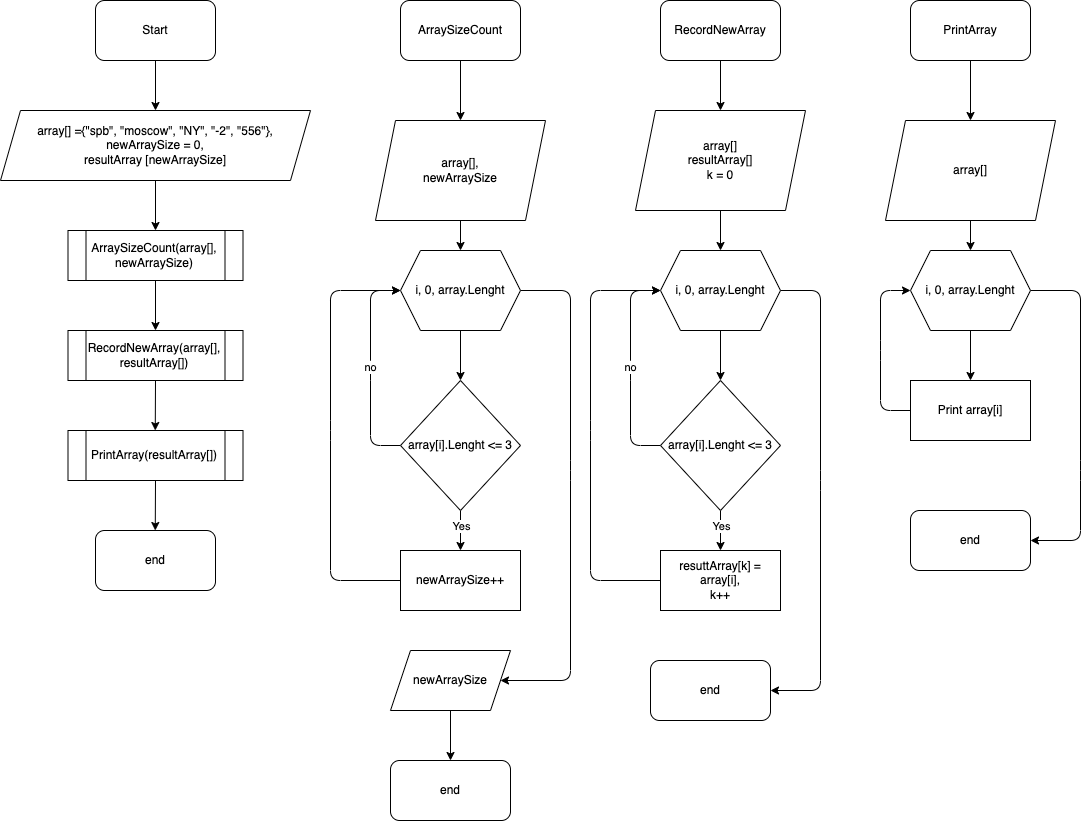

The diagram above was exported from draw.io. Its source (the exported page's mxGraphModel, read from the mxfile embedded in the PNG):
<mxGraphModel dx="1243" dy="462" grid="1" gridSize="10" guides="1" tooltips="1" connect="1" arrows="1" fold="1" page="1" pageScale="1" pageWidth="850" pageHeight="1100" math="0" shadow="0">
  <root>
    <mxCell id="0" />
    <mxCell id="1" parent="0" />
    <mxCell id="5" style="edgeStyle=none;html=1;exitX=0.5;exitY=1;exitDx=0;exitDy=0;entryX=0.5;entryY=0;entryDx=0;entryDy=0;" parent="1" source="2" target="3" edge="1">
      <mxGeometry relative="1" as="geometry" />
    </mxCell>
    <mxCell id="2" value="Start" style="rounded=1;whiteSpace=wrap;html=1;" parent="1" vertex="1">
      <mxGeometry x="95" width="120" height="60" as="geometry" />
    </mxCell>
    <mxCell id="6" style="edgeStyle=none;html=1;exitX=0.5;exitY=1;exitDx=0;exitDy=0;entryX=0.5;entryY=0;entryDx=0;entryDy=0;" parent="1" source="3" target="4" edge="1">
      <mxGeometry relative="1" as="geometry" />
    </mxCell>
    <mxCell id="3" value="array[] ={&quot;spb&quot;, &quot;moscow&quot;, &quot;NY&quot;, &quot;-2&quot;, &quot;556&quot;},&lt;br&gt;newArraySize = 0,&lt;br&gt;resultArray [newArraySize]" style="shape=parallelogram;perimeter=parallelogramPerimeter;whiteSpace=wrap;html=1;fixedSize=1;" parent="1" vertex="1">
      <mxGeometry y="110" width="310" height="70" as="geometry" />
    </mxCell>
    <mxCell id="40" style="edgeStyle=none;html=1;exitX=0.5;exitY=1;exitDx=0;exitDy=0;entryX=0.5;entryY=0;entryDx=0;entryDy=0;" edge="1" parent="1" source="4" target="39">
      <mxGeometry relative="1" as="geometry" />
    </mxCell>
    <mxCell id="4" value="ArraySizeCount(array[], newArraySize)&lt;br&gt;" style="shape=process;whiteSpace=wrap;html=1;backgroundOutline=1;" parent="1" vertex="1">
      <mxGeometry x="67.5" y="230" width="175" height="50" as="geometry" />
    </mxCell>
    <mxCell id="8" style="edgeStyle=none;html=1;exitX=0.5;exitY=1;exitDx=0;exitDy=0;" parent="1" source="7" edge="1">
      <mxGeometry relative="1" as="geometry">
        <mxPoint x="460" y="120" as="targetPoint" />
      </mxGeometry>
    </mxCell>
    <mxCell id="7" value="ArraySizeCount" style="rounded=1;whiteSpace=wrap;html=1;" parent="1" vertex="1">
      <mxGeometry x="400" width="120" height="60" as="geometry" />
    </mxCell>
    <mxCell id="10" style="edgeStyle=none;html=1;exitX=0.5;exitY=1;exitDx=0;exitDy=0;" edge="1" parent="1" source="9">
      <mxGeometry relative="1" as="geometry">
        <mxPoint x="460" y="380" as="targetPoint" />
      </mxGeometry>
    </mxCell>
    <mxCell id="18" style="edgeStyle=none;html=1;exitX=1;exitY=0.5;exitDx=0;exitDy=0;entryX=1;entryY=0.5;entryDx=0;entryDy=0;" edge="1" parent="1" source="9" target="19">
      <mxGeometry relative="1" as="geometry">
        <mxPoint x="450" y="648" as="targetPoint" />
        <Array as="points">
          <mxPoint x="570" y="290" />
          <mxPoint x="570" y="470" />
          <mxPoint x="570" y="680" />
        </Array>
      </mxGeometry>
    </mxCell>
    <mxCell id="9" value="i, 0, array.Lenght" style="shape=hexagon;perimeter=hexagonPerimeter2;whiteSpace=wrap;html=1;fixedSize=1;" vertex="1" parent="1">
      <mxGeometry x="400" y="250" width="120" height="80" as="geometry" />
    </mxCell>
    <mxCell id="13" style="edgeStyle=none;html=1;exitX=0.5;exitY=1;exitDx=0;exitDy=0;entryX=0.5;entryY=0;entryDx=0;entryDy=0;" edge="1" parent="1" source="11" target="12">
      <mxGeometry relative="1" as="geometry" />
    </mxCell>
    <mxCell id="21" value="Yes" style="edgeLabel;html=1;align=center;verticalAlign=middle;resizable=0;points=[];" vertex="1" connectable="0" parent="13">
      <mxGeometry x="-0.2527" relative="1" as="geometry">
        <mxPoint as="offset" />
      </mxGeometry>
    </mxCell>
    <mxCell id="22" value="no" style="edgeStyle=none;html=1;exitX=0;exitY=0.5;exitDx=0;exitDy=0;entryX=0;entryY=0.5;entryDx=0;entryDy=0;" edge="1" parent="1" source="11" target="9">
      <mxGeometry relative="1" as="geometry">
        <Array as="points">
          <mxPoint x="370" y="445" />
          <mxPoint x="370" y="370" />
          <mxPoint x="370" y="290" />
        </Array>
      </mxGeometry>
    </mxCell>
    <mxCell id="11" value="array[i].Lenght &amp;lt;= 3" style="rhombus;whiteSpace=wrap;html=1;" vertex="1" parent="1">
      <mxGeometry x="400" y="380" width="120" height="130" as="geometry" />
    </mxCell>
    <mxCell id="23" style="edgeStyle=none;html=1;exitX=0;exitY=0.5;exitDx=0;exitDy=0;" edge="1" parent="1" source="12">
      <mxGeometry relative="1" as="geometry">
        <mxPoint x="400" y="290" as="targetPoint" />
        <Array as="points">
          <mxPoint x="330" y="580" />
          <mxPoint x="330" y="430" />
          <mxPoint x="330" y="290" />
        </Array>
      </mxGeometry>
    </mxCell>
    <mxCell id="12" value="newArraySize++" style="rounded=0;whiteSpace=wrap;html=1;" vertex="1" parent="1">
      <mxGeometry x="400" y="550" width="120" height="60" as="geometry" />
    </mxCell>
    <mxCell id="81" style="edgeStyle=none;html=1;exitX=0.5;exitY=1;exitDx=0;exitDy=0;entryX=0.5;entryY=0;entryDx=0;entryDy=0;" edge="1" parent="1" source="19" target="80">
      <mxGeometry relative="1" as="geometry" />
    </mxCell>
    <mxCell id="19" value="newArraySize" style="shape=parallelogram;perimeter=parallelogramPerimeter;whiteSpace=wrap;html=1;fixedSize=1;" vertex="1" parent="1">
      <mxGeometry x="390" y="650" width="120" height="60" as="geometry" />
    </mxCell>
    <mxCell id="25" style="edgeStyle=none;html=1;exitX=0.5;exitY=1;exitDx=0;exitDy=0;entryX=0.5;entryY=0;entryDx=0;entryDy=0;" edge="1" parent="1" source="26" target="37">
      <mxGeometry relative="1" as="geometry">
        <mxPoint x="720" y="80" as="targetPoint" />
      </mxGeometry>
    </mxCell>
    <mxCell id="26" value="RecordNewArray" style="rounded=1;whiteSpace=wrap;html=1;" vertex="1" parent="1">
      <mxGeometry x="660" width="120" height="60" as="geometry" />
    </mxCell>
    <mxCell id="27" style="edgeStyle=none;html=1;exitX=0.5;exitY=1;exitDx=0;exitDy=0;" edge="1" parent="1" source="29">
      <mxGeometry relative="1" as="geometry">
        <mxPoint x="720" y="380" as="targetPoint" />
      </mxGeometry>
    </mxCell>
    <mxCell id="62" style="edgeStyle=none;html=1;exitX=1;exitY=0.5;exitDx=0;exitDy=0;entryX=1;entryY=0.5;entryDx=0;entryDy=0;" edge="1" parent="1" source="29">
      <mxGeometry relative="1" as="geometry">
        <mxPoint x="770" y="690" as="targetPoint" />
        <Array as="points">
          <mxPoint x="820" y="290" />
          <mxPoint x="820" y="480" />
          <mxPoint x="820" y="690" />
        </Array>
      </mxGeometry>
    </mxCell>
    <mxCell id="29" value="i, 0, array.Lenght" style="shape=hexagon;perimeter=hexagonPerimeter2;whiteSpace=wrap;html=1;fixedSize=1;" vertex="1" parent="1">
      <mxGeometry x="660" y="250" width="120" height="80" as="geometry" />
    </mxCell>
    <mxCell id="30" style="edgeStyle=none;html=1;exitX=0.5;exitY=1;exitDx=0;exitDy=0;entryX=0.5;entryY=0;entryDx=0;entryDy=0;" edge="1" parent="1" source="33" target="35">
      <mxGeometry relative="1" as="geometry" />
    </mxCell>
    <mxCell id="31" value="Yes" style="edgeLabel;html=1;align=center;verticalAlign=middle;resizable=0;points=[];" vertex="1" connectable="0" parent="30">
      <mxGeometry x="-0.2527" relative="1" as="geometry">
        <mxPoint as="offset" />
      </mxGeometry>
    </mxCell>
    <mxCell id="32" value="no" style="edgeStyle=none;html=1;exitX=0;exitY=0.5;exitDx=0;exitDy=0;entryX=0;entryY=0.5;entryDx=0;entryDy=0;" edge="1" parent="1" source="33" target="29">
      <mxGeometry relative="1" as="geometry">
        <Array as="points">
          <mxPoint x="630" y="445" />
          <mxPoint x="630" y="370" />
          <mxPoint x="630" y="290" />
        </Array>
      </mxGeometry>
    </mxCell>
    <mxCell id="33" value="array[i].Lenght &amp;lt;= 3" style="rhombus;whiteSpace=wrap;html=1;" vertex="1" parent="1">
      <mxGeometry x="660" y="380" width="120" height="130" as="geometry" />
    </mxCell>
    <mxCell id="34" style="edgeStyle=none;html=1;exitX=0;exitY=0.5;exitDx=0;exitDy=0;" edge="1" parent="1" source="35">
      <mxGeometry relative="1" as="geometry">
        <mxPoint x="660" y="290" as="targetPoint" />
        <Array as="points">
          <mxPoint x="590" y="580" />
          <mxPoint x="590" y="430" />
          <mxPoint x="590" y="290" />
        </Array>
      </mxGeometry>
    </mxCell>
    <mxCell id="35" value="resuttArray[k] = array[i],&lt;br&gt;k++" style="rounded=0;whiteSpace=wrap;html=1;" vertex="1" parent="1">
      <mxGeometry x="660" y="550" width="120" height="60" as="geometry" />
    </mxCell>
    <mxCell id="38" style="edgeStyle=none;html=1;exitX=0.5;exitY=1;exitDx=0;exitDy=0;entryX=0.5;entryY=0;entryDx=0;entryDy=0;" edge="1" parent="1" source="37" target="29">
      <mxGeometry relative="1" as="geometry" />
    </mxCell>
    <mxCell id="37" value="array[]&lt;br&gt;resultArray[]&lt;br&gt;k = 0" style="shape=parallelogram;perimeter=parallelogramPerimeter;whiteSpace=wrap;html=1;fixedSize=1;" vertex="1" parent="1">
      <mxGeometry x="635" y="110" width="170" height="100" as="geometry" />
    </mxCell>
    <mxCell id="83" style="edgeStyle=none;html=1;exitX=0.5;exitY=1;exitDx=0;exitDy=0;" edge="1" parent="1" source="39">
      <mxGeometry relative="1" as="geometry">
        <mxPoint x="154.7619047619047" y="430" as="targetPoint" />
      </mxGeometry>
    </mxCell>
    <mxCell id="39" value="RecordNewArray(array[], resultArray[])" style="shape=process;whiteSpace=wrap;html=1;backgroundOutline=1;" vertex="1" parent="1">
      <mxGeometry x="67.5" y="330" width="175" height="50" as="geometry" />
    </mxCell>
    <mxCell id="44" style="edgeStyle=none;html=1;exitX=0.5;exitY=1;exitDx=0;exitDy=0;entryX=0.5;entryY=0;entryDx=0;entryDy=0;" edge="1" parent="1" source="43" target="9">
      <mxGeometry relative="1" as="geometry" />
    </mxCell>
    <mxCell id="43" value="array[],&lt;br&gt;newArraySize" style="shape=parallelogram;perimeter=parallelogramPerimeter;whiteSpace=wrap;html=1;fixedSize=1;" vertex="1" parent="1">
      <mxGeometry x="375" y="120" width="170" height="100" as="geometry" />
    </mxCell>
    <mxCell id="47" style="edgeStyle=none;html=1;exitX=0.5;exitY=1;exitDx=0;exitDy=0;" edge="1" parent="1" source="48">
      <mxGeometry relative="1" as="geometry">
        <mxPoint x="970" y="120" as="targetPoint" />
      </mxGeometry>
    </mxCell>
    <mxCell id="48" value="PrintArray" style="rounded=1;whiteSpace=wrap;html=1;" vertex="1" parent="1">
      <mxGeometry x="910" width="120" height="60" as="geometry" />
    </mxCell>
    <mxCell id="49" style="edgeStyle=none;html=1;exitX=0.5;exitY=1;exitDx=0;exitDy=0;" edge="1" parent="1" source="51">
      <mxGeometry relative="1" as="geometry">
        <mxPoint x="970" y="380" as="targetPoint" />
      </mxGeometry>
    </mxCell>
    <mxCell id="50" style="edgeStyle=none;html=1;exitX=1;exitY=0.5;exitDx=0;exitDy=0;entryX=1;entryY=0.5;entryDx=0;entryDy=0;" edge="1" parent="1" source="51" target="78">
      <mxGeometry relative="1" as="geometry">
        <mxPoint x="1010" y="540" as="targetPoint" />
        <Array as="points">
          <mxPoint x="1080" y="290" />
          <mxPoint x="1080" y="470" />
          <mxPoint x="1080" y="540" />
        </Array>
      </mxGeometry>
    </mxCell>
    <mxCell id="51" value="i, 0, array.Lenght" style="shape=hexagon;perimeter=hexagonPerimeter2;whiteSpace=wrap;html=1;fixedSize=1;" vertex="1" parent="1">
      <mxGeometry x="910" y="250" width="120" height="80" as="geometry" />
    </mxCell>
    <mxCell id="61" style="edgeStyle=none;html=1;exitX=0;exitY=0.5;exitDx=0;exitDy=0;entryX=0;entryY=0.5;entryDx=0;entryDy=0;" edge="1" parent="1" source="57" target="51">
      <mxGeometry relative="1" as="geometry">
        <Array as="points">
          <mxPoint x="880" y="410" />
          <mxPoint x="880" y="350" />
          <mxPoint x="880" y="290" />
        </Array>
      </mxGeometry>
    </mxCell>
    <mxCell id="57" value="Print array[i]" style="rounded=0;whiteSpace=wrap;html=1;" vertex="1" parent="1">
      <mxGeometry x="910" y="380" width="120" height="60" as="geometry" />
    </mxCell>
    <mxCell id="59" style="edgeStyle=none;html=1;exitX=0.5;exitY=1;exitDx=0;exitDy=0;entryX=0.5;entryY=0;entryDx=0;entryDy=0;" edge="1" parent="1" source="60" target="51">
      <mxGeometry relative="1" as="geometry" />
    </mxCell>
    <mxCell id="60" value="array[]" style="shape=parallelogram;perimeter=parallelogramPerimeter;whiteSpace=wrap;html=1;fixedSize=1;" vertex="1" parent="1">
      <mxGeometry x="885" y="120" width="170" height="100" as="geometry" />
    </mxCell>
    <mxCell id="78" value="end" style="rounded=1;whiteSpace=wrap;html=1;" vertex="1" parent="1">
      <mxGeometry x="910" y="510" width="120" height="60" as="geometry" />
    </mxCell>
    <mxCell id="79" value="end" style="rounded=1;whiteSpace=wrap;html=1;" vertex="1" parent="1">
      <mxGeometry x="650" y="660" width="120" height="60" as="geometry" />
    </mxCell>
    <mxCell id="80" value="end" style="rounded=1;whiteSpace=wrap;html=1;" vertex="1" parent="1">
      <mxGeometry x="390" y="760" width="120" height="60" as="geometry" />
    </mxCell>
    <mxCell id="85" style="edgeStyle=none;html=1;exitX=0.5;exitY=1;exitDx=0;exitDy=0;" edge="1" parent="1" source="84">
      <mxGeometry relative="1" as="geometry">
        <mxPoint x="154.7619047619047" y="530.0000000000001" as="targetPoint" />
      </mxGeometry>
    </mxCell>
    <mxCell id="84" value="PrintArray(resultArray[])" style="shape=process;whiteSpace=wrap;html=1;backgroundOutline=1;" vertex="1" parent="1">
      <mxGeometry x="67.5" y="430" width="175" height="50" as="geometry" />
    </mxCell>
    <mxCell id="86" value="end" style="rounded=1;whiteSpace=wrap;html=1;" vertex="1" parent="1">
      <mxGeometry x="95" y="530" width="120" height="60" as="geometry" />
    </mxCell>
  </root>
</mxGraphModel>